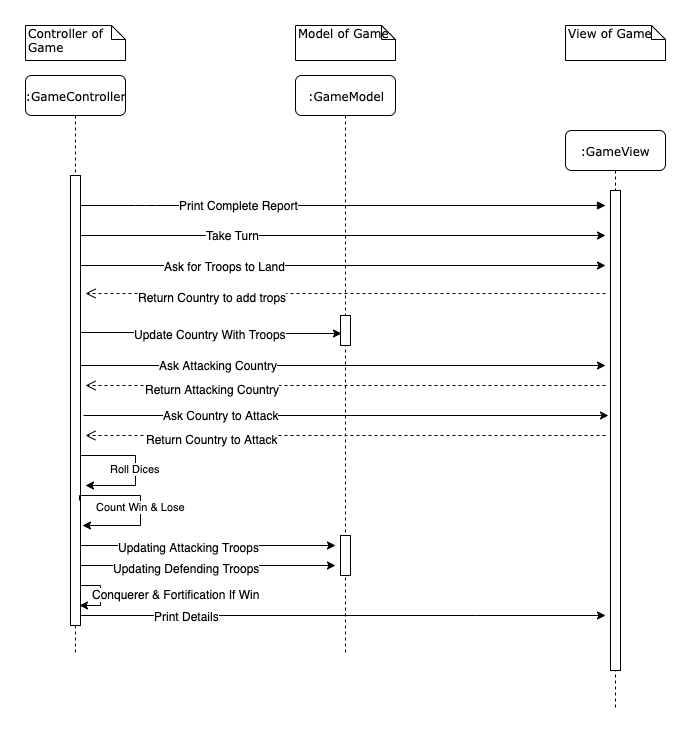

The diagram above was exported from draw.io. Its source (the exported page's mxGraphModel, read from the mxfile embedded in the PNG):
<mxGraphModel dx="594" dy="566" grid="1" gridSize="10" guides="1" tooltips="1" connect="1" arrows="1" fold="1" page="1" pageScale="1" pageWidth="1100" pageHeight="850" background="#ffffff" math="0" shadow="0">
  <root>
    <mxCell id="0" />
    <mxCell id="1" parent="0" />
    <mxCell id="7baba1c4bc27f4b0-2" value=":GameModel" style="shape=umlLifeline;perimeter=lifelinePerimeter;whiteSpace=wrap;html=1;container=1;collapsible=0;recursiveResize=0;outlineConnect=0;rounded=1;shadow=0;comic=0;labelBackgroundColor=none;strokeWidth=1;fontFamily=Verdana;fontSize=12;align=center;" parent="1" vertex="1">
      <mxGeometry x="370" y="80" width="100" height="580" as="geometry" />
    </mxCell>
    <mxCell id="7baba1c4bc27f4b0-10" value="" style="html=1;points=[];perimeter=orthogonalPerimeter;rounded=0;shadow=0;comic=0;labelBackgroundColor=none;strokeWidth=1;fontFamily=Verdana;fontSize=12;align=center;" parent="7baba1c4bc27f4b0-2" vertex="1">
      <mxGeometry x="45" y="240" width="10" height="30" as="geometry" />
    </mxCell>
    <mxCell id="uE4gZy4pNK8jOT4Ydi-U-21" value="" style="html=1;points=[];perimeter=orthogonalPerimeter;rounded=0;shadow=0;comic=0;labelBackgroundColor=none;strokeWidth=1;fontFamily=Verdana;fontSize=12;align=center;" vertex="1" parent="7baba1c4bc27f4b0-2">
      <mxGeometry x="45" y="460" width="10" height="40" as="geometry" />
    </mxCell>
    <mxCell id="7baba1c4bc27f4b0-3" value=":GameView" style="shape=umlLifeline;perimeter=lifelinePerimeter;whiteSpace=wrap;html=1;container=1;collapsible=0;recursiveResize=0;outlineConnect=0;rounded=1;shadow=0;comic=0;labelBackgroundColor=none;strokeWidth=1;fontFamily=Verdana;fontSize=12;align=center;" parent="1" vertex="1">
      <mxGeometry x="640" y="135" width="100" height="580" as="geometry" />
    </mxCell>
    <mxCell id="7baba1c4bc27f4b0-13" value="" style="html=1;points=[];perimeter=orthogonalPerimeter;rounded=0;shadow=0;comic=0;labelBackgroundColor=none;strokeWidth=1;fontFamily=Verdana;fontSize=12;align=center;" parent="7baba1c4bc27f4b0-3" vertex="1">
      <mxGeometry x="45" y="60" width="10" height="480" as="geometry" />
    </mxCell>
    <mxCell id="7baba1c4bc27f4b0-8" value=":GameController" style="shape=umlLifeline;perimeter=lifelinePerimeter;whiteSpace=wrap;html=1;container=1;collapsible=0;recursiveResize=0;outlineConnect=0;rounded=1;shadow=0;comic=0;labelBackgroundColor=none;strokeWidth=1;fontFamily=Verdana;fontSize=12;align=center;" parent="1" vertex="1">
      <mxGeometry x="100" y="80" width="100" height="580" as="geometry" />
    </mxCell>
    <mxCell id="7baba1c4bc27f4b0-9" value="" style="html=1;points=[];perimeter=orthogonalPerimeter;rounded=0;shadow=0;comic=0;labelBackgroundColor=none;strokeWidth=1;fontFamily=Verdana;fontSize=12;align=center;" parent="7baba1c4bc27f4b0-8" vertex="1">
      <mxGeometry x="45" y="100" width="10" height="450" as="geometry" />
    </mxCell>
    <mxCell id="uE4gZy4pNK8jOT4Ydi-U-20" value="Count Win &amp;amp; Lose" style="edgeStyle=orthogonalEdgeStyle;rounded=0;orthogonalLoop=1;jettySize=auto;html=1;exitX=0.9;exitY=0.723;exitDx=0;exitDy=0;exitPerimeter=0;" edge="1" parent="7baba1c4bc27f4b0-8" source="7baba1c4bc27f4b0-9">
      <mxGeometry relative="1" as="geometry">
        <mxPoint x="57" y="450" as="targetPoint" />
        <mxPoint x="60" y="420" as="sourcePoint" />
        <Array as="points">
          <mxPoint x="54" y="420" />
          <mxPoint x="115" y="420" />
          <mxPoint x="115" y="450" />
          <mxPoint x="57" y="450" />
        </Array>
      </mxGeometry>
    </mxCell>
    <mxCell id="uE4gZy4pNK8jOT4Ydi-U-27" style="edgeStyle=orthogonalEdgeStyle;rounded=0;orthogonalLoop=1;jettySize=auto;html=1;" edge="1" parent="7baba1c4bc27f4b0-8" source="7baba1c4bc27f4b0-9">
      <mxGeometry relative="1" as="geometry">
        <mxPoint x="54" y="530" as="targetPoint" />
        <Array as="points">
          <mxPoint x="75" y="510" />
          <mxPoint x="75" y="530" />
        </Array>
      </mxGeometry>
    </mxCell>
    <mxCell id="uE4gZy4pNK8jOT4Ydi-U-28" value="Conquerer &amp;amp; Fortification If Win" style="text;html=1;align=center;verticalAlign=middle;resizable=0;points=[];;labelBackgroundColor=#ffffff;" vertex="1" connectable="0" parent="uE4gZy4pNK8jOT4Ydi-U-27">
      <mxGeometry x="-0.3443" y="-8" relative="1" as="geometry">
        <mxPoint x="83" y="8" as="offset" />
      </mxGeometry>
    </mxCell>
    <mxCell id="7baba1c4bc27f4b0-11" value="" style="html=1;verticalAlign=bottom;endArrow=block;labelBackgroundColor=none;fontFamily=Verdana;fontSize=12;edgeStyle=elbowEdgeStyle;elbow=vertical;" parent="1" source="7baba1c4bc27f4b0-9" edge="1">
      <mxGeometry x="-0.3714" y="-10" relative="1" as="geometry">
        <mxPoint x="220" y="190" as="sourcePoint" />
        <mxPoint x="680" y="210" as="targetPoint" />
        <Array as="points">
          <mxPoint x="220" y="210" />
        </Array>
        <mxPoint as="offset" />
      </mxGeometry>
    </mxCell>
    <mxCell id="uE4gZy4pNK8jOT4Ydi-U-3" value="Print Complete Report" style="text;html=1;align=center;verticalAlign=middle;resizable=0;points=[];;labelBackgroundColor=#ffffff;" vertex="1" connectable="0" parent="7baba1c4bc27f4b0-11">
      <mxGeometry x="-0.3981" y="1" relative="1" as="geometry">
        <mxPoint as="offset" />
      </mxGeometry>
    </mxCell>
    <mxCell id="7baba1c4bc27f4b0-40" value="Controller of Game" style="shape=note;whiteSpace=wrap;html=1;size=14;verticalAlign=top;align=left;spacingTop=-6;rounded=0;shadow=0;comic=0;labelBackgroundColor=none;strokeWidth=1;fontFamily=Verdana;fontSize=12" parent="1" vertex="1">
      <mxGeometry x="100" y="30" width="100" height="35" as="geometry" />
    </mxCell>
    <mxCell id="7baba1c4bc27f4b0-41" value="Model of Game" style="shape=note;whiteSpace=wrap;html=1;size=14;verticalAlign=top;align=left;spacingTop=-6;rounded=0;shadow=0;comic=0;labelBackgroundColor=none;strokeWidth=1;fontFamily=Verdana;fontSize=12" parent="1" vertex="1">
      <mxGeometry x="370" y="30" width="100" height="35" as="geometry" />
    </mxCell>
    <mxCell id="7baba1c4bc27f4b0-42" value="View of Game" style="shape=note;whiteSpace=wrap;html=1;size=14;verticalAlign=top;align=left;spacingTop=-6;rounded=0;shadow=0;comic=0;labelBackgroundColor=none;strokeWidth=1;fontFamily=Verdana;fontSize=12" parent="1" vertex="1">
      <mxGeometry x="640" y="30" width="100" height="35" as="geometry" />
    </mxCell>
    <mxCell id="uE4gZy4pNK8jOT4Ydi-U-1" style="edgeStyle=orthogonalEdgeStyle;rounded=0;orthogonalLoop=1;jettySize=auto;html=1;" edge="1" parent="1" source="7baba1c4bc27f4b0-9">
      <mxGeometry relative="1" as="geometry">
        <mxPoint x="680" y="240" as="targetPoint" />
        <Array as="points">
          <mxPoint x="300" y="240" />
          <mxPoint x="300" y="240" />
        </Array>
      </mxGeometry>
    </mxCell>
    <mxCell id="uE4gZy4pNK8jOT4Ydi-U-2" value="Take Turn" style="text;html=1;align=center;verticalAlign=middle;resizable=0;points=[];;labelBackgroundColor=#ffffff;" vertex="1" connectable="0" parent="uE4gZy4pNK8jOT4Ydi-U-1">
      <mxGeometry x="-0.421" y="1" relative="1" as="geometry">
        <mxPoint as="offset" />
      </mxGeometry>
    </mxCell>
    <mxCell id="uE4gZy4pNK8jOT4Ydi-U-4" style="edgeStyle=orthogonalEdgeStyle;rounded=0;orthogonalLoop=1;jettySize=auto;html=1;" edge="1" parent="1" source="7baba1c4bc27f4b0-9">
      <mxGeometry relative="1" as="geometry">
        <mxPoint x="680" y="270" as="targetPoint" />
        <Array as="points">
          <mxPoint x="310" y="270" />
          <mxPoint x="310" y="270" />
        </Array>
      </mxGeometry>
    </mxCell>
    <mxCell id="uE4gZy4pNK8jOT4Ydi-U-5" value="Ask for Troops to Land" style="text;html=1;align=center;verticalAlign=middle;resizable=0;points=[];;labelBackgroundColor=#ffffff;" vertex="1" connectable="0" parent="uE4gZy4pNK8jOT4Ydi-U-4">
      <mxGeometry x="-0.4095" y="-11" relative="1" as="geometry">
        <mxPoint x="-11" y="-11" as="offset" />
      </mxGeometry>
    </mxCell>
    <mxCell id="uE4gZy4pNK8jOT4Ydi-U-7" value="" style="html=1;verticalAlign=bottom;endArrow=open;dashed=1;endSize=8;labelBackgroundColor=none;fontFamily=Verdana;fontSize=12;edgeStyle=elbowEdgeStyle;elbow=vertical;" edge="1" parent="1">
      <mxGeometry relative="1" as="geometry">
        <mxPoint x="160" y="298" as="targetPoint" />
        <Array as="points">
          <mxPoint x="450" y="298" />
          <mxPoint x="327" y="460" />
        </Array>
        <mxPoint x="680" y="298" as="sourcePoint" />
      </mxGeometry>
    </mxCell>
    <mxCell id="uE4gZy4pNK8jOT4Ydi-U-8" value="Return Country to add trops" style="text;html=1;align=center;verticalAlign=middle;resizable=0;points=[];;labelBackgroundColor=#ffffff;" vertex="1" connectable="0" parent="uE4gZy4pNK8jOT4Ydi-U-7">
      <mxGeometry x="0.5163" y="3" relative="1" as="geometry">
        <mxPoint as="offset" />
      </mxGeometry>
    </mxCell>
    <mxCell id="uE4gZy4pNK8jOT4Ydi-U-9" style="edgeStyle=orthogonalEdgeStyle;rounded=0;orthogonalLoop=1;jettySize=auto;html=1;entryX=0.1;entryY=0.6;entryDx=0;entryDy=0;entryPerimeter=0;" edge="1" parent="1" source="7baba1c4bc27f4b0-9" target="7baba1c4bc27f4b0-10">
      <mxGeometry relative="1" as="geometry">
        <Array as="points">
          <mxPoint x="220" y="337" />
        </Array>
      </mxGeometry>
    </mxCell>
    <mxCell id="uE4gZy4pNK8jOT4Ydi-U-10" value="Update Country With Troops" style="text;html=1;align=center;verticalAlign=middle;resizable=0;points=[];;labelBackgroundColor=#ffffff;" vertex="1" connectable="0" parent="uE4gZy4pNK8jOT4Ydi-U-9">
      <mxGeometry x="-0.0077" relative="1" as="geometry">
        <mxPoint as="offset" />
      </mxGeometry>
    </mxCell>
    <mxCell id="uE4gZy4pNK8jOT4Ydi-U-11" style="edgeStyle=orthogonalEdgeStyle;rounded=0;orthogonalLoop=1;jettySize=auto;html=1;" edge="1" parent="1" source="7baba1c4bc27f4b0-9">
      <mxGeometry relative="1" as="geometry">
        <mxPoint x="680" y="370" as="targetPoint" />
        <Array as="points">
          <mxPoint x="290" y="370" />
          <mxPoint x="290" y="370" />
        </Array>
      </mxGeometry>
    </mxCell>
    <mxCell id="uE4gZy4pNK8jOT4Ydi-U-12" value="Ask Attacking Country" style="text;html=1;align=center;verticalAlign=middle;resizable=0;points=[];;labelBackgroundColor=#ffffff;" vertex="1" connectable="0" parent="uE4gZy4pNK8jOT4Ydi-U-11">
      <mxGeometry x="-0.4781" y="1" relative="1" as="geometry">
        <mxPoint as="offset" />
      </mxGeometry>
    </mxCell>
    <mxCell id="uE4gZy4pNK8jOT4Ydi-U-13" value="" style="html=1;verticalAlign=bottom;endArrow=open;dashed=1;endSize=8;labelBackgroundColor=none;fontFamily=Verdana;fontSize=12;edgeStyle=elbowEdgeStyle;elbow=vertical;" edge="1" parent="1">
      <mxGeometry relative="1" as="geometry">
        <mxPoint x="160" y="390" as="targetPoint" />
        <Array as="points">
          <mxPoint x="450" y="390" />
          <mxPoint x="327" y="552" />
        </Array>
        <mxPoint x="680" y="390" as="sourcePoint" />
      </mxGeometry>
    </mxCell>
    <mxCell id="uE4gZy4pNK8jOT4Ydi-U-14" value="Return Attacking Country" style="text;html=1;align=center;verticalAlign=middle;resizable=0;points=[];;labelBackgroundColor=#ffffff;" vertex="1" connectable="0" parent="uE4gZy4pNK8jOT4Ydi-U-13">
      <mxGeometry x="0.5163" y="3" relative="1" as="geometry">
        <mxPoint as="offset" />
      </mxGeometry>
    </mxCell>
    <mxCell id="uE4gZy4pNK8jOT4Ydi-U-15" style="edgeStyle=orthogonalEdgeStyle;rounded=0;orthogonalLoop=1;jettySize=auto;html=1;" edge="1" parent="1">
      <mxGeometry relative="1" as="geometry">
        <mxPoint x="682.5" y="420" as="targetPoint" />
        <mxPoint x="157.5" y="420" as="sourcePoint" />
        <Array as="points">
          <mxPoint x="292.5" y="420" />
          <mxPoint x="292.5" y="420" />
        </Array>
      </mxGeometry>
    </mxCell>
    <mxCell id="uE4gZy4pNK8jOT4Ydi-U-16" value="Ask Country to Attack" style="text;html=1;align=center;verticalAlign=middle;resizable=0;points=[];;labelBackgroundColor=#ffffff;" vertex="1" connectable="0" parent="uE4gZy4pNK8jOT4Ydi-U-15">
      <mxGeometry x="-0.4781" y="1" relative="1" as="geometry">
        <mxPoint as="offset" />
      </mxGeometry>
    </mxCell>
    <mxCell id="uE4gZy4pNK8jOT4Ydi-U-17" value="" style="html=1;verticalAlign=bottom;endArrow=open;dashed=1;endSize=8;labelBackgroundColor=none;fontFamily=Verdana;fontSize=12;edgeStyle=elbowEdgeStyle;elbow=vertical;" edge="1" parent="1">
      <mxGeometry relative="1" as="geometry">
        <mxPoint x="160" y="440" as="targetPoint" />
        <Array as="points">
          <mxPoint x="450" y="440" />
          <mxPoint x="327" y="602" />
        </Array>
        <mxPoint x="680" y="440" as="sourcePoint" />
      </mxGeometry>
    </mxCell>
    <mxCell id="uE4gZy4pNK8jOT4Ydi-U-18" value="Return Country to Attack" style="text;html=1;align=center;verticalAlign=middle;resizable=0;points=[];;labelBackgroundColor=#ffffff;" vertex="1" connectable="0" parent="uE4gZy4pNK8jOT4Ydi-U-17">
      <mxGeometry x="0.5163" y="3" relative="1" as="geometry">
        <mxPoint as="offset" />
      </mxGeometry>
    </mxCell>
    <mxCell id="uE4gZy4pNK8jOT4Ydi-U-19" value="Roll Dices" style="edgeStyle=orthogonalEdgeStyle;rounded=0;orthogonalLoop=1;jettySize=auto;html=1;" edge="1" parent="1" source="7baba1c4bc27f4b0-9">
      <mxGeometry relative="1" as="geometry">
        <mxPoint x="160" y="490" as="targetPoint" />
        <Array as="points">
          <mxPoint x="210" y="460" />
          <mxPoint x="210" y="490" />
        </Array>
      </mxGeometry>
    </mxCell>
    <mxCell id="uE4gZy4pNK8jOT4Ydi-U-22" style="edgeStyle=orthogonalEdgeStyle;rounded=0;orthogonalLoop=1;jettySize=auto;html=1;" edge="1" parent="1" source="7baba1c4bc27f4b0-9">
      <mxGeometry relative="1" as="geometry">
        <mxPoint x="410" y="550" as="targetPoint" />
        <Array as="points">
          <mxPoint x="220" y="550" />
          <mxPoint x="220" y="550" />
        </Array>
      </mxGeometry>
    </mxCell>
    <mxCell id="uE4gZy4pNK8jOT4Ydi-U-23" value="Updating Attacking Troops" style="text;html=1;align=center;verticalAlign=middle;resizable=0;points=[];;labelBackgroundColor=#ffffff;" vertex="1" connectable="0" parent="uE4gZy4pNK8jOT4Ydi-U-22">
      <mxGeometry x="-0.1608" y="-1" relative="1" as="geometry">
        <mxPoint as="offset" />
      </mxGeometry>
    </mxCell>
    <mxCell id="uE4gZy4pNK8jOT4Ydi-U-24" style="edgeStyle=orthogonalEdgeStyle;rounded=0;orthogonalLoop=1;jettySize=auto;html=1;" edge="1" parent="1" source="7baba1c4bc27f4b0-9">
      <mxGeometry relative="1" as="geometry">
        <mxPoint x="410" y="570" as="targetPoint" />
        <Array as="points">
          <mxPoint x="230" y="570" />
          <mxPoint x="230" y="570" />
        </Array>
      </mxGeometry>
    </mxCell>
    <mxCell id="uE4gZy4pNK8jOT4Ydi-U-25" value="Updating Defending Troops" style="text;html=1;align=center;verticalAlign=middle;resizable=0;points=[];;labelBackgroundColor=#ffffff;" vertex="1" connectable="0" parent="uE4gZy4pNK8jOT4Ydi-U-24">
      <mxGeometry x="-0.2941" y="-2" relative="1" as="geometry">
        <mxPoint x="15" as="offset" />
      </mxGeometry>
    </mxCell>
    <mxCell id="uE4gZy4pNK8jOT4Ydi-U-29" style="edgeStyle=orthogonalEdgeStyle;rounded=0;orthogonalLoop=1;jettySize=auto;html=1;" edge="1" parent="1" source="7baba1c4bc27f4b0-9">
      <mxGeometry relative="1" as="geometry">
        <mxPoint x="680" y="620" as="targetPoint" />
        <Array as="points">
          <mxPoint x="550" y="620" />
          <mxPoint x="550" y="620" />
        </Array>
      </mxGeometry>
    </mxCell>
    <mxCell id="uE4gZy4pNK8jOT4Ydi-U-30" value="Print Details" style="text;html=1;align=center;verticalAlign=middle;resizable=0;points=[];;labelBackgroundColor=#ffffff;" vertex="1" connectable="0" parent="uE4gZy4pNK8jOT4Ydi-U-29">
      <mxGeometry x="0.5048" y="-289" relative="1" as="geometry">
        <mxPoint x="-289" y="-289" as="offset" />
      </mxGeometry>
    </mxCell>
  </root>
</mxGraphModel>